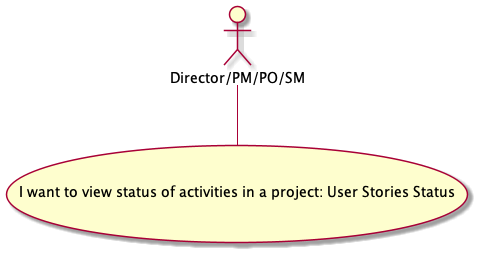

The diagram above was rendered by PlantUML. Its source (embedded in the PNG):
@startuml
'https://plantuml.com/use-case-diagram

actor "Director/PM/PO/SM" as actor

usecase (I want to view status of activities in a project: User Stories Status)

actor -- (I want to view status of activities in a project: User Stories Status)
@enduml